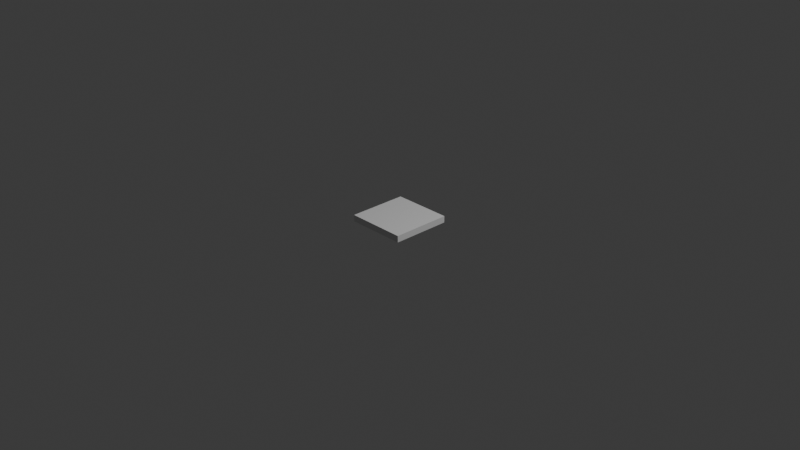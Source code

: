# Source: goal.blend  (saved by Blender 4.0.36; exported with 4.5.12 LTS)
import bpy
from mathutils import Matrix  # noqa: F401  (used for matrix-valued properties, if any)

bpy.ops.wm.read_factory_settings(use_empty=True)
scene = bpy.context.scene
scene.name = 'Scene'

# ---- collections
col_collection = bpy.data.collections.new('Collection'); scene.collection.children.link(col_collection)

# ---- materials (node trees are filled in below, after node groups)
mat_material = bpy.data.materials.new('Material')
mat_material.alpha_threshold = 0.0
mat_material.use_transparent_shadow = False
mat_material.roughness = 0.5
mat_material.line_color = (0.0, 0.0, 0.0, 1.0)

# ---- material node trees
mat_material.use_nodes = True; mat_material.node_tree.nodes.clear()
_N = mat_material.node_tree.nodes; _L = mat_material.node_tree.links
n0 = _N.new('ShaderNodeOutputMaterial'); n0.name = 'Material Output'; n0.location = (300, 300)
n1 = _N.new('ShaderNodeBsdfPrincipled'); n1.name = 'Principled BSDF'; n1.location = (10, 300)
n1.inputs[3].default_value = 1.45
_L.new(n1.outputs[0], n0.inputs[0])
n0.is_active_output = True

# ---- world
world_world = bpy.data.worlds.new('World'); scene.world = world_world
world_world.use_nodes = True; world_world.node_tree.nodes.clear()
_N = world_world.node_tree.nodes; _L = world_world.node_tree.links
n0 = _N.new('ShaderNodeOutputWorld'); n0.name = 'World Output'; n0.location = (300, 300)
n1 = _N.new('ShaderNodeBackground'); n1.name = 'Background'; n1.location = (10, 300)
n1.inputs[0].default_value = (0.05088, 0.05088, 0.05088, 1.0)
_L.new(n1.outputs[0], n0.inputs[0])
n0.is_active_output = True
world_world.color = (0.05088, 0.05088, 0.05088)
world_world.use_sun_shadow = False
world_world.sun_shadow_jitter_overblur = 0.0

# ---- cameras
cam_camera = bpy.data.cameras.new('Camera')
cam_camera.clip_end = 100.0
cam_camera.ortho_scale = 7.314

# ---- lights
light_light = bpy.data.lights.new('Light', 'POINT')
light_light.transmission_factor = 0.0
light_light.use_soft_falloff = False
light_light.energy = 1000.0
light_light.shadow_soft_size = 0.1
light_light.shadow_maximum_resolution = 0.006
light_light.use_absolute_resolution = True

# ---- meshes
me_cube = bpy.data.meshes.new('Cube')
me_cube.from_pydata([(0.3229, 0.3229, -0.03555), (0.3229, 0.3229, 0.03555), (0.3229, -0.3229, -0.03555), (0.3229, -0.3229, 0.03555), (-0.3229, 0.3229, -0.03555), (-0.3229, 0.3229, 0.03555), (-0.3229, -0.3229, -0.03555), (-0.3229, -0.3229, 0.03555)], [], [(0, 2, 6, 4), (3, 7, 6, 2), (7, 5, 4, 6), (5, 7, 3, 1), (1, 3, 2, 0), (5, 1, 0, 4)])
_uv = me_cube.uv_layers.new(name='UVMap')
_uv.uv.foreach_set('vector', [0.5, 0.5, -0.7545, 0.5, -0.7545, -0.7545, 0.5, -0.7545, -0.7545, 1.755, -0.7545, 0.5, -0.6949, 0.5, -0.6949, 1.755, -0.6353, 1.755, -0.6353, 0.5, -0.5757, 0.5, -0.5757, 1.755, 1.755, 0.5, 0.5, 0.5, 0.5, -0.7545, 1.755, -0.7545, -0.5757, 1.755, -0.5757, 0.5, -0.5161, 0.5, -0.5161, 1.755, -0.6949, 1.755, -0.6949, 0.5, -0.6353, 0.5, -0.6353, 1.755])
me_cube.materials.append(mat_material)
me_cube.use_mirror_vertex_groups = False
me_cube.update()

# ---- objects
ob_cube = bpy.data.objects.new('Cube', me_cube)
ob_light = bpy.data.objects.new('Light', light_light)
ob_camera = bpy.data.objects.new('Camera', cam_camera)

# ---- transforms, parenting, visibility, modifiers, constraints
ob_cube.location = (0.0, 0.0, 0.0)
ob_cube.lock_rotations_4d = False
ob_cube.empty_display_type = 'ARROWS'
ob_cube.lineart.crease_threshold = 0.0
ob_light.location = (4.076, 1.005, 5.904)
ob_light.rotation_euler = (0.6503, 0.05522, 1.866)
ob_light.lock_rotations_4d = False
ob_light.empty_display_type = 'ARROWS'
ob_light.color = (0.0, 0.0, 0.0, 0.0)
ob_light.lineart.crease_threshold = 0.0
ob_camera.location = (7.359, -6.926, 4.958)
ob_camera.rotation_euler = (1.109, 0.0, 0.8149)
ob_camera.lock_rotations_4d = False
ob_camera.empty_display_type = 'ARROWS'
ob_camera.color = (0.0, 0.0, 0.0, 0.0)
ob_camera.display_type = 'WIRE'
ob_camera.lineart.crease_threshold = 0.0

# ---- collection membership
col_collection.objects.link(ob_cube)
col_collection.objects.link(ob_light)
col_collection.objects.link(ob_camera)

# ---- scene / render settings (as saved in the file)
scene.camera = ob_camera
scene.frame_start = 1; scene.frame_end = 250; scene.frame_set(1)
scene.render.engine = 'BLENDER_EEVEE_NEXT'
scene.cycles.sampling_pattern = 'TABULATED_SOBOL'
bpy.context.view_layer.update()
